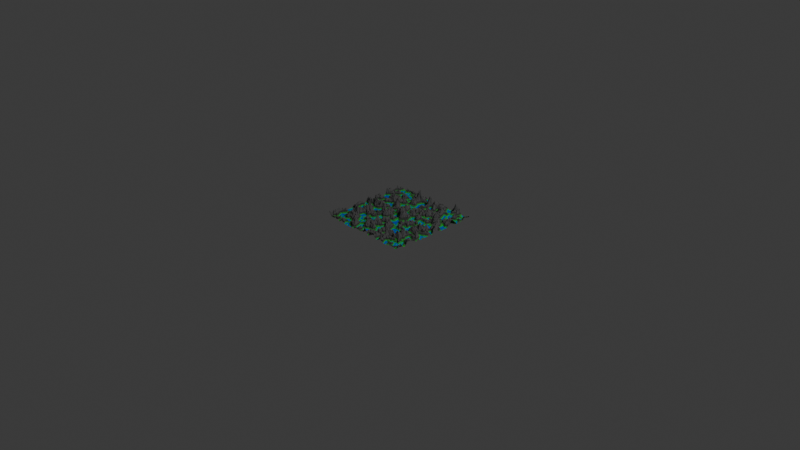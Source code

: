 # Source: terrain.blend  (saved by Blender 4.1.23; exported with 4.5.12 LTS)
import bpy
from mathutils import Matrix  # noqa: F401  (used for matrix-valued properties, if any)

bpy.ops.wm.read_factory_settings(use_empty=True)
scene = bpy.context.scene
scene.name = 'Scene'

# ---- collections
col_collection = bpy.data.collections.new('Collection'); scene.collection.children.link(col_collection)

# ---- materials (node trees are filled in below, after node groups)
mat_material = bpy.data.materials.new('Material')
mat_material.alpha_threshold = 0.0
mat_material.use_transparent_shadow = False
mat_material.roughness = 0.5
mat_material.line_color = (0.0, 0.0, 0.0, 1.0)

# ---- node groups
ng_terrain = bpy.data.node_groups.new('Terrain', 'GeometryNodeTree')
_s = ng_terrain.interface.new_socket(name='Geometry', in_out='OUTPUT', socket_type='NodeSocketGeometry')
_s = ng_terrain.interface.new_socket(name='Geometry', in_out='INPUT', socket_type='NodeSocketGeometry')
_s = ng_terrain.interface.new_socket(name='Landscape Size', in_out='INPUT', socket_type='NodeSocketFloat')
_s.subtype = 'DISTANCE'
_s.default_value = 1.0
_s.min_value = 0.0
_s = ng_terrain.interface.new_socket(name='Vertice count', in_out='INPUT', socket_type='NodeSocketInt')
_s.default_value = 256
_s.min_value = 2
_s.max_value = 2048
_s = ng_terrain.interface.new_socket(name='Noise W Factor', in_out='INPUT', socket_type='NodeSocketFloat')
_s.min_value = -1000.0
_s.max_value = 1000.0
_s = ng_terrain.interface.new_socket(name='Noise Scale', in_out='INPUT', socket_type='NodeSocketFloat')
_s.default_value = 5.0
_s.min_value = -1000.0
_s.max_value = 1000.0
_s = ng_terrain.interface.new_socket(name='Noise Detail', in_out='INPUT', socket_type='NodeSocketFloat')
_s.default_value = 15.0
_s.min_value = 0.0
_s.max_value = 15.0
_s = ng_terrain.interface.new_socket(name='Noise Roughness', in_out='INPUT', socket_type='NodeSocketFloat')
_s.subtype = 'FACTOR'
_s.default_value = 0.5
_s.min_value = 0.0
_s.max_value = 1.0
_s = ng_terrain.interface.new_socket(name='Noise Lacunarity', in_out='INPUT', socket_type='NodeSocketFloat')
_s.default_value = 2.0
_s.min_value = 0.0
_s.max_value = 1000.0
_s = ng_terrain.interface.new_socket(name='Noise Distortion', in_out='INPUT', socket_type='NodeSocketFloat')
_s.min_value = -1000.0
_s.max_value = 1000.0
_s = ng_terrain.interface.new_socket(name='Magnitude', in_out='INPUT', socket_type='NodeSocketFloat')
_s.default_value = 0.04
_s.min_value = -1e+04
_s.max_value = 1e+04
_s = ng_terrain.interface.new_socket(name='Z offset', in_out='INPUT', socket_type='NodeSocketFloat')
_s.min_value = -1e+04
_s.max_value = 1e+04
_s = ng_terrain.interface.new_socket(name='Material', in_out='INPUT', socket_type='NodeSocketMaterial')
ng_terrain.is_modifier = True
_N = ng_terrain.nodes; _L = ng_terrain.links
n0 = _N.new('NodeGroupOutput'); n0.name = 'Group Output'; n0.location = (1157, 13)
n1 = _N.new('GeometryNodeMeshGrid'); n1.name = 'Grid'; n1.location = (-286, 63)
n2 = _N.new('GeometryNodeSetPosition'); n2.name = 'Set Position'; n2.location = (496, 41)
n3 = _N.new('GeometryNodeSetShadeSmooth'); n3.name = 'Set Shade Smooth'; n3.location = (717, 42)
n4 = _N.new('ShaderNodeTexNoise'); n4.name = 'Noise Texture'; n4.location = (-1121, 81)
n4.noise_dimensions = '4D'
n4.noise_type = 'MULTIFRACTAL'
n5 = _N.new('ShaderNodeCombineXYZ'); n5.name = 'Combine XYZ'; n5.location = (-437, -225)
n6 = _N.new('GeometryNodeInputPosition'); n6.name = 'Position'; n6.location = (-189, -146)
n7 = _N.new('ShaderNodeVectorMath'); n7.name = 'Vector Math'; n7.location = (223, -133)
n8 = _N.new('ShaderNodeVectorMath'); n8.name = 'Vector Math.001'; n8.location = (-217, -229)
n8.operation = 'SCALE'
n9 = _N.new('ShaderNodeRGBCurve'); n9.name = 'RGB Curves'; n9.location = (-845, -183)
_c = n9.mapping.curves[3]
while len(_c.points) > 2: _c.points.remove(_c.points[-1])
_c.points[0].location = (0.0, 0.0); _c.points[0].handle_type = 'AUTO'
_c.points[1].location = (0.16136, 0.21875); _c.points[1].handle_type = 'AUTO'
_p = _c.points.new(0.19545, 0.5); _p.handle_type = 'AUTO'
_p = _c.points.new(0.34773, 0.675); _p.handle_type = 'AUTO'
_p = _c.points.new(0.65682, 0.4); _p.handle_type = 'AUTO'
_p = _c.points.new(0.89318, 0.75); _p.handle_type = 'AUTO'
_p = _c.points.new(1.0, 1.0); _p.handle_type = 'AUTO'
n9.mapping.update()
n10 = _N.new('ShaderNodeVectorMath'); n10.name = 'Vector Math.002'; n10.location = (3, -244)
n11 = _N.new('ShaderNodeCombineXYZ'); n11.name = 'Combine XYZ.001'; n11.location = (-217, -400)
n12 = _N.new('GeometryNodeSetMaterial'); n12.name = 'Set Material'; n12.location = (937, 23)
n13 = _N.new('NodeGroupInput'); n13.name = 'Group Input'; n13.location = (-550, 126)
_L.new(n12.outputs[0], n0.inputs[0])
_L.new(n1.outputs[0], n2.inputs[0])
_L.new(n2.outputs[0], n3.inputs[0])
_L.new(n9.outputs[0], n5.inputs[2])
_L.new(n6.outputs[0], n7.inputs[0])
_L.new(n10.outputs[0], n7.inputs[1])
_L.new(n7.outputs[0], n2.inputs[2])
_L.new(n5.outputs[0], n8.inputs[0])
_L.new(n4.outputs[0], n9.inputs[1])
_L.new(n8.outputs[0], n10.inputs[0])
_L.new(n11.outputs[0], n10.inputs[1])
_L.new(n3.outputs[0], n12.inputs[0])
_L.new(n13.outputs[1], n1.inputs[0])
_L.new(n13.outputs[1], n1.inputs[1])
_L.new(n13.outputs[2], n1.inputs[3])
_L.new(n13.outputs[2], n1.inputs[2])
_L.new(n13.outputs[3], n4.inputs[1])
_L.new(n13.outputs[4], n4.inputs[2])
_L.new(n13.outputs[5], n4.inputs[3])
_L.new(n13.outputs[6], n4.inputs[4])
_L.new(n13.outputs[7], n4.inputs[5])
_L.new(n13.outputs[8], n4.inputs[8])
_L.new(n13.outputs[9], n8.inputs[3])
_L.new(n13.outputs[10], n11.inputs[2])
_L.new(n13.outputs[11], n12.inputs[2])
n0.is_active_output = True

# ---- material node trees
mat_material.use_nodes = True; mat_material.node_tree.nodes.clear()
_N = mat_material.node_tree.nodes; _L = mat_material.node_tree.links
n0 = _N.new('ShaderNodeOutputMaterial'); n0.name = 'Material Output'; n0.location = (-11, 282)
n1 = _N.new('ShaderNodeTexGradient'); n1.name = 'Gradient Texture'; n1.location = (-999, 258)
n2 = _N.new('ShaderNodeValToRGB'); n2.name = 'Color Ramp'; n2.location = (-617, 317)
while len(n2.color_ramp.elements) > 1: n2.color_ramp.elements.remove(n2.color_ramp.elements[-1])
n2.color_ramp.elements[0].position = 0.2364; n2.color_ramp.elements[0].color = (0.0, 0.02381, 0.6312, 1.0)
_e = n2.color_ramp.elements.new(0.2943); _e.color = (0.02954, 0.5319, 0.03591, 1.0)
_e = n2.color_ramp.elements.new(0.5426); _e.color = (0.06463, 0.06463, 0.06463, 1.0)
_e = n2.color_ramp.elements.new(0.6955); _e.color = (0.06519, 0.06519, 0.06519, 1.0)
_e = n2.color_ramp.elements.new(0.8); _e.color = (0.1214, 0.1214, 0.1214, 1.0)
n3 = _N.new('ShaderNodeMapping'); n3.name = 'Mapping'; n3.location = (-1404, 268)
n3.inputs[2].default_value = (0.0, 1.571, 0.0)
n3.inputs[3].default_value = (1.0, 1.0, 20.0)
n4 = _N.new('ShaderNodeTexCoord'); n4.name = 'Texture Coordinate'; n4.location = (-1654, 238)
n5 = _N.new('ShaderNodeBsdfDiffuse'); n5.name = 'Diffuse BSDF'; n5.location = (-317, 307)
_L.new(n3.outputs[0], n1.inputs[0])
_L.new(n2.outputs[0], n5.inputs[0])
_L.new(n5.outputs[0], n0.inputs[0])
_L.new(n1.outputs[0], n2.inputs[0])
_L.new(n4.outputs[3], n3.inputs[0])
n0.is_active_output = True

# ---- world
world_world = bpy.data.worlds.new('World'); scene.world = world_world
world_world.use_nodes = True; world_world.node_tree.nodes.clear()
_N = world_world.node_tree.nodes; _L = world_world.node_tree.links
n0 = _N.new('ShaderNodeOutputWorld'); n0.name = 'World Output'; n0.location = (300, 300)
n1 = _N.new('ShaderNodeBackground'); n1.name = 'Background'; n1.location = (10, 300)
n1.inputs[0].default_value = (0.05088, 0.05088, 0.05088, 1.0)
_L.new(n1.outputs[0], n0.inputs[0])
n0.is_active_output = True
world_world.color = (0.05088, 0.05088, 0.05088)
world_world.use_sun_shadow = False
world_world.sun_shadow_jitter_overblur = 0.0

# ---- cameras
cam_camera = bpy.data.cameras.new('Camera')
cam_camera.clip_end = 100.0
cam_camera.ortho_scale = 7.314

# ---- lights
light_light = bpy.data.lights.new('Light', 'POINT')
light_light.transmission_factor = 0.0
light_light.energy = 1000.0
light_light.shadow_soft_size = 0.1
light_light.shadow_maximum_resolution = 0.006
light_light.use_absolute_resolution = True

# ---- meshes
me_cube = bpy.data.meshes.new('Cube')
me_cube.from_pydata([(1.0, 1.0, 1.0), (1.0, 1.0, -1.0), (1.0, -1.0, 1.0), (1.0, -1.0, -1.0), (-1.0, 1.0, 1.0), (-1.0, 1.0, -1.0), (-1.0, -1.0, 1.0), (-1.0, -1.0, -1.0)], [], [(0, 4, 6, 2), (3, 2, 6, 7), (7, 6, 4, 5), (5, 1, 3, 7), (1, 0, 2, 3), (5, 4, 0, 1)])
_uv = me_cube.uv_layers.new(name='UVMap')
_uv.uv.foreach_set('vector', [0.625, 0.5, 0.875, 0.5, 0.875, 0.75, 0.625, 0.75, 0.375, 0.75, 0.625, 0.75, 0.625, 1.0, 0.375, 1.0, 0.375, 0.0, 0.625, 0.0, 0.625, 0.25, 0.375, 0.25, 0.125, 0.5, 0.375, 0.5, 0.375, 0.75, 0.125, 0.75, 0.375, 0.5, 0.625, 0.5, 0.625, 0.75, 0.375, 0.75, 0.375, 0.25, 0.625, 0.25, 0.625, 0.5, 0.375, 0.5])
me_cube.materials.append(mat_material)
me_cube.use_mirror_vertex_groups = False
me_cube.update()

# ---- objects
ob_cube = bpy.data.objects.new('Cube', me_cube)
ob_light = bpy.data.objects.new('Light', light_light)
ob_camera = bpy.data.objects.new('Camera', cam_camera)

# ---- transforms, parenting, visibility, modifiers, constraints
ob_cube.location = (0.0, 0.0, 0.0)
ob_cube.lock_rotations_4d = False
ob_cube.empty_display_type = 'ARROWS'
ob_cube.lineart.crease_threshold = 0.0
_m = ob_cube.modifiers.new('GeometryNodes', 'NODES')
_m.node_group = ng_terrain
_gi = [s.identifier for s in ng_terrain.interface.items_tree if s.item_type == 'SOCKET' and s.in_out == 'INPUT']
_m[_gi[2]] = 2048  # Vertice count
_m[_gi[4]] = 10.5  # Noise Scale
_m[_gi[5]] = 20.0  # Noise Detail
_m[_gi[9]] = 0.03  # Magnitude
_m[_gi[11]] = mat_material  # Material
ob_light.location = (4.076, 1.005, 5.904)
ob_light.rotation_euler = (0.6503, 0.05522, 1.866)
ob_light.lock_rotations_4d = False
ob_light.empty_display_type = 'ARROWS'
ob_light.color = (0.0, 0.0, 0.0, 0.0)
ob_light.lineart.crease_threshold = 0.0
ob_camera.location = (7.359, -6.926, 4.958)
ob_camera.rotation_euler = (1.109, 0.0, 0.8149)
ob_camera.lock_rotations_4d = False
ob_camera.empty_display_type = 'ARROWS'
ob_camera.color = (0.0, 0.0, 0.0, 0.0)
ob_camera.display_type = 'WIRE'
ob_camera.lineart.crease_threshold = 0.0

# ---- collection membership
col_collection.objects.link(ob_cube)
col_collection.objects.link(ob_light)
col_collection.objects.link(ob_camera)

# ---- scene / render settings (as saved in the file)
scene.camera = ob_camera
scene.frame_start = 1; scene.frame_end = 250; scene.frame_set(43)
scene.render.engine = 'BLENDER_EEVEE_NEXT'
scene.cycles.sampling_pattern = 'TABULATED_SOBOL'
scene.eevee.ray_tracing_options.trace_max_roughness = 0.0
bpy.context.view_layer.update()
